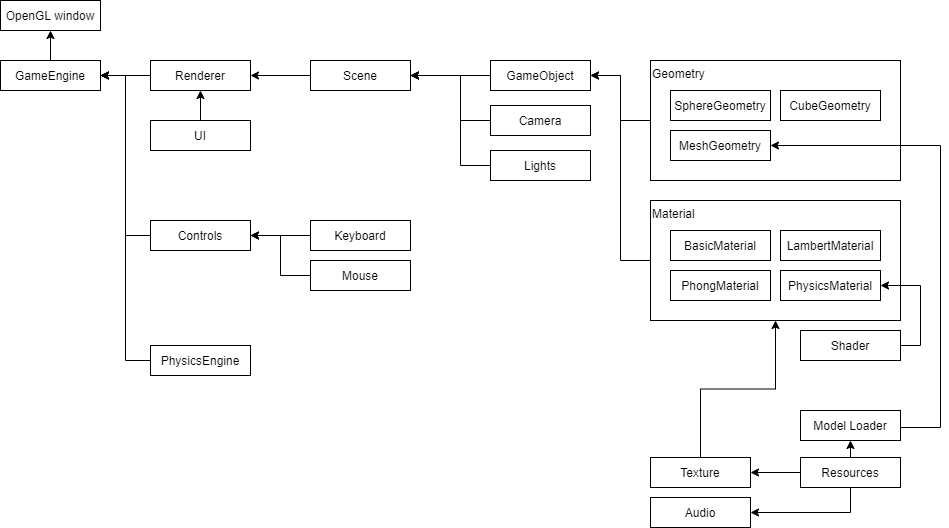

The diagram above was exported from draw.io. Its source (the exported page's mxGraphModel, read from the mxfile embedded in the PNG):
<mxGraphModel dx="2249" dy="794" grid="1" gridSize="10" guides="1" tooltips="1" connect="1" arrows="1" fold="1" page="1" pageScale="1" pageWidth="827" pageHeight="1169" math="0" shadow="0">
  <root>
    <mxCell id="0" />
    <mxCell id="1" parent="0" />
    <mxCell id="QNnKyAiiuXpt10eSA7EC-13" style="edgeStyle=orthogonalEdgeStyle;rounded=0;orthogonalLoop=1;jettySize=auto;html=1;exitX=0;exitY=0.5;exitDx=0;exitDy=0;entryX=1;entryY=0.5;entryDx=0;entryDy=0;" parent="1" source="QNnKyAiiuXpt10eSA7EC-1" target="QNnKyAiiuXpt10eSA7EC-12" edge="1">
      <mxGeometry relative="1" as="geometry" />
    </mxCell>
    <mxCell id="QNnKyAiiuXpt10eSA7EC-1" value="GameObject" style="rounded=0;whiteSpace=wrap;html=1;" parent="1" vertex="1">
      <mxGeometry x="430" y="200" width="100" height="30" as="geometry" />
    </mxCell>
    <mxCell id="QNnKyAiiuXpt10eSA7EC-8" style="edgeStyle=orthogonalEdgeStyle;rounded=0;orthogonalLoop=1;jettySize=auto;html=1;exitX=0;exitY=0.5;exitDx=0;exitDy=0;entryX=1;entryY=0.5;entryDx=0;entryDy=0;" parent="1" source="QNnKyAiiuXpt10eSA7EC-4" target="QNnKyAiiuXpt10eSA7EC-1" edge="1">
      <mxGeometry relative="1" as="geometry" />
    </mxCell>
    <mxCell id="QNnKyAiiuXpt10eSA7EC-4" value="Geometry" style="rounded=0;whiteSpace=wrap;html=1;align=left;horizontal=1;verticalAlign=top;" parent="1" vertex="1">
      <mxGeometry x="590" y="200" width="250" height="120" as="geometry" />
    </mxCell>
    <mxCell id="QNnKyAiiuXpt10eSA7EC-7" style="edgeStyle=orthogonalEdgeStyle;rounded=0;orthogonalLoop=1;jettySize=auto;html=1;exitX=0;exitY=0.5;exitDx=0;exitDy=0;entryX=1;entryY=0.5;entryDx=0;entryDy=0;" parent="1" source="QNnKyAiiuXpt10eSA7EC-5" target="QNnKyAiiuXpt10eSA7EC-1" edge="1">
      <mxGeometry relative="1" as="geometry" />
    </mxCell>
    <mxCell id="QNnKyAiiuXpt10eSA7EC-5" value="Material" style="rounded=0;whiteSpace=wrap;html=1;verticalAlign=top;align=left;" parent="1" vertex="1">
      <mxGeometry x="590" y="340" width="250" height="120" as="geometry" />
    </mxCell>
    <mxCell id="ZAt9Ppp9SHeHH62n2alL-13" style="edgeStyle=orthogonalEdgeStyle;rounded=0;orthogonalLoop=1;jettySize=auto;html=1;exitX=1;exitY=0.5;exitDx=0;exitDy=0;entryX=1;entryY=0.5;entryDx=0;entryDy=0;" edge="1" parent="1" source="QNnKyAiiuXpt10eSA7EC-6" target="ZAt9Ppp9SHeHH62n2alL-8">
      <mxGeometry relative="1" as="geometry" />
    </mxCell>
    <mxCell id="QNnKyAiiuXpt10eSA7EC-6" value="Shader" style="rounded=0;whiteSpace=wrap;html=1;" parent="1" vertex="1">
      <mxGeometry x="740" y="470" width="100" height="30" as="geometry" />
    </mxCell>
    <mxCell id="ZAt9Ppp9SHeHH62n2alL-18" style="edgeStyle=orthogonalEdgeStyle;rounded=0;orthogonalLoop=1;jettySize=auto;html=1;exitX=0;exitY=0.5;exitDx=0;exitDy=0;entryX=1;entryY=0.5;entryDx=0;entryDy=0;" edge="1" parent="1" source="QNnKyAiiuXpt10eSA7EC-11" target="ZAt9Ppp9SHeHH62n2alL-16">
      <mxGeometry relative="1" as="geometry" />
    </mxCell>
    <mxCell id="QNnKyAiiuXpt10eSA7EC-11" value="Renderer" style="rounded=0;whiteSpace=wrap;html=1;" parent="1" vertex="1">
      <mxGeometry x="90" y="200" width="100" height="30" as="geometry" />
    </mxCell>
    <mxCell id="QNnKyAiiuXpt10eSA7EC-15" style="edgeStyle=orthogonalEdgeStyle;rounded=0;orthogonalLoop=1;jettySize=auto;html=1;exitX=0;exitY=0.5;exitDx=0;exitDy=0;entryX=1;entryY=0.5;entryDx=0;entryDy=0;" parent="1" source="QNnKyAiiuXpt10eSA7EC-12" target="QNnKyAiiuXpt10eSA7EC-11" edge="1">
      <mxGeometry relative="1" as="geometry" />
    </mxCell>
    <mxCell id="QNnKyAiiuXpt10eSA7EC-12" value="Scene" style="rounded=0;whiteSpace=wrap;html=1;" parent="1" vertex="1">
      <mxGeometry x="250" y="200" width="100" height="30" as="geometry" />
    </mxCell>
    <mxCell id="QNnKyAiiuXpt10eSA7EC-17" style="edgeStyle=orthogonalEdgeStyle;rounded=0;orthogonalLoop=1;jettySize=auto;html=1;exitX=0;exitY=0.5;exitDx=0;exitDy=0;entryX=1;entryY=0.5;entryDx=0;entryDy=0;" parent="1" source="QNnKyAiiuXpt10eSA7EC-16" target="QNnKyAiiuXpt10eSA7EC-12" edge="1">
      <mxGeometry relative="1" as="geometry">
        <Array as="points">
          <mxPoint x="400" y="260" />
          <mxPoint x="400" y="215" />
        </Array>
      </mxGeometry>
    </mxCell>
    <mxCell id="QNnKyAiiuXpt10eSA7EC-16" value="Camera" style="rounded=0;whiteSpace=wrap;html=1;" parent="1" vertex="1">
      <mxGeometry x="430" y="245" width="100" height="30" as="geometry" />
    </mxCell>
    <mxCell id="QNnKyAiiuXpt10eSA7EC-28" style="edgeStyle=orthogonalEdgeStyle;rounded=0;orthogonalLoop=1;jettySize=auto;html=1;exitX=0;exitY=0.5;exitDx=0;exitDy=0;entryX=1;entryY=0.5;entryDx=0;entryDy=0;" parent="1" source="QNnKyAiiuXpt10eSA7EC-21" target="QNnKyAiiuXpt10eSA7EC-22" edge="1">
      <mxGeometry relative="1" as="geometry" />
    </mxCell>
    <mxCell id="QNnKyAiiuXpt10eSA7EC-44" style="edgeStyle=orthogonalEdgeStyle;rounded=0;orthogonalLoop=1;jettySize=auto;html=1;exitX=0.5;exitY=1;exitDx=0;exitDy=0;entryX=1;entryY=0.5;entryDx=0;entryDy=0;" parent="1" source="QNnKyAiiuXpt10eSA7EC-21" target="QNnKyAiiuXpt10eSA7EC-43" edge="1">
      <mxGeometry relative="1" as="geometry" />
    </mxCell>
    <mxCell id="ZAt9Ppp9SHeHH62n2alL-11" style="edgeStyle=orthogonalEdgeStyle;rounded=0;orthogonalLoop=1;jettySize=auto;html=1;exitX=0.5;exitY=0;exitDx=0;exitDy=0;entryX=0.5;entryY=1;entryDx=0;entryDy=0;" edge="1" parent="1" source="QNnKyAiiuXpt10eSA7EC-21" target="QNnKyAiiuXpt10eSA7EC-39">
      <mxGeometry relative="1" as="geometry" />
    </mxCell>
    <mxCell id="QNnKyAiiuXpt10eSA7EC-21" value="Resources" style="rounded=0;whiteSpace=wrap;html=1;" parent="1" vertex="1">
      <mxGeometry x="740" y="597" width="100" height="30" as="geometry" />
    </mxCell>
    <mxCell id="QNnKyAiiuXpt10eSA7EC-26" style="edgeStyle=orthogonalEdgeStyle;rounded=0;orthogonalLoop=1;jettySize=auto;html=1;exitX=0.5;exitY=0;exitDx=0;exitDy=0;entryX=0.5;entryY=1;entryDx=0;entryDy=0;" parent="1" source="QNnKyAiiuXpt10eSA7EC-22" target="QNnKyAiiuXpt10eSA7EC-5" edge="1">
      <mxGeometry relative="1" as="geometry">
        <mxPoint x="640" y="525" as="targetPoint" />
      </mxGeometry>
    </mxCell>
    <mxCell id="QNnKyAiiuXpt10eSA7EC-22" value="Texture" style="rounded=0;whiteSpace=wrap;html=1;" parent="1" vertex="1">
      <mxGeometry x="590" y="597" width="100" height="30" as="geometry" />
    </mxCell>
    <mxCell id="ZAt9Ppp9SHeHH62n2alL-19" style="edgeStyle=orthogonalEdgeStyle;rounded=0;orthogonalLoop=1;jettySize=auto;html=1;exitX=0;exitY=0.5;exitDx=0;exitDy=0;entryX=1;entryY=0.5;entryDx=0;entryDy=0;" edge="1" parent="1" source="QNnKyAiiuXpt10eSA7EC-29" target="ZAt9Ppp9SHeHH62n2alL-16">
      <mxGeometry relative="1" as="geometry" />
    </mxCell>
    <mxCell id="QNnKyAiiuXpt10eSA7EC-29" value="Controls" style="rounded=0;whiteSpace=wrap;html=1;" parent="1" vertex="1">
      <mxGeometry x="90" y="360" width="100" height="30" as="geometry" />
    </mxCell>
    <mxCell id="QNnKyAiiuXpt10eSA7EC-32" style="edgeStyle=orthogonalEdgeStyle;rounded=0;orthogonalLoop=1;jettySize=auto;html=1;exitX=0;exitY=0.5;exitDx=0;exitDy=0;entryX=1;entryY=0.5;entryDx=0;entryDy=0;" parent="1" source="QNnKyAiiuXpt10eSA7EC-30" target="QNnKyAiiuXpt10eSA7EC-29" edge="1">
      <mxGeometry relative="1" as="geometry" />
    </mxCell>
    <mxCell id="QNnKyAiiuXpt10eSA7EC-30" value="Keyboard" style="rounded=0;whiteSpace=wrap;html=1;" parent="1" vertex="1">
      <mxGeometry x="250" y="360" width="100" height="30" as="geometry" />
    </mxCell>
    <mxCell id="QNnKyAiiuXpt10eSA7EC-33" style="edgeStyle=orthogonalEdgeStyle;rounded=0;orthogonalLoop=1;jettySize=auto;html=1;exitX=0;exitY=0.5;exitDx=0;exitDy=0;entryX=1;entryY=0.5;entryDx=0;entryDy=0;" parent="1" source="QNnKyAiiuXpt10eSA7EC-31" target="QNnKyAiiuXpt10eSA7EC-29" edge="1">
      <mxGeometry relative="1" as="geometry" />
    </mxCell>
    <mxCell id="QNnKyAiiuXpt10eSA7EC-31" value="Mouse" style="rounded=0;whiteSpace=wrap;html=1;" parent="1" vertex="1">
      <mxGeometry x="250" y="400" width="100" height="30" as="geometry" />
    </mxCell>
    <mxCell id="QNnKyAiiuXpt10eSA7EC-34" value="OpenGL window" style="rounded=0;whiteSpace=wrap;html=1;" parent="1" vertex="1">
      <mxGeometry x="-60" y="140" width="100" height="30" as="geometry" />
    </mxCell>
    <mxCell id="QNnKyAiiuXpt10eSA7EC-38" style="edgeStyle=orthogonalEdgeStyle;rounded=0;orthogonalLoop=1;jettySize=auto;html=1;exitX=0;exitY=0.5;exitDx=0;exitDy=0;entryX=1;entryY=0.5;entryDx=0;entryDy=0;" parent="1" source="QNnKyAiiuXpt10eSA7EC-37" target="QNnKyAiiuXpt10eSA7EC-12" edge="1">
      <mxGeometry relative="1" as="geometry">
        <Array as="points">
          <mxPoint x="400" y="305" />
          <mxPoint x="400" y="215" />
        </Array>
      </mxGeometry>
    </mxCell>
    <mxCell id="QNnKyAiiuXpt10eSA7EC-37" value="Lights" style="rounded=0;whiteSpace=wrap;html=1;" parent="1" vertex="1">
      <mxGeometry x="430" y="290" width="100" height="30" as="geometry" />
    </mxCell>
    <mxCell id="ZAt9Ppp9SHeHH62n2alL-14" style="edgeStyle=orthogonalEdgeStyle;rounded=0;orthogonalLoop=1;jettySize=auto;html=1;exitX=1;exitY=0.5;exitDx=0;exitDy=0;entryX=1;entryY=0.5;entryDx=0;entryDy=0;" edge="1" parent="1" source="QNnKyAiiuXpt10eSA7EC-39" target="ZAt9Ppp9SHeHH62n2alL-4">
      <mxGeometry relative="1" as="geometry">
        <Array as="points">
          <mxPoint x="840" y="567" />
          <mxPoint x="880" y="567" />
          <mxPoint x="880" y="285" />
        </Array>
      </mxGeometry>
    </mxCell>
    <mxCell id="QNnKyAiiuXpt10eSA7EC-39" value="Model Loader" style="rounded=0;whiteSpace=wrap;html=1;" parent="1" vertex="1">
      <mxGeometry x="740" y="550" width="100" height="30" as="geometry" />
    </mxCell>
    <mxCell id="QNnKyAiiuXpt10eSA7EC-43" value="Audio" style="rounded=0;whiteSpace=wrap;html=1;" parent="1" vertex="1">
      <mxGeometry x="590" y="637" width="100" height="30" as="geometry" />
    </mxCell>
    <mxCell id="ZAt9Ppp9SHeHH62n2alL-2" value="SphereGeometry" style="rounded=0;whiteSpace=wrap;html=1;" vertex="1" parent="1">
      <mxGeometry x="610" y="230" width="100" height="30" as="geometry" />
    </mxCell>
    <mxCell id="ZAt9Ppp9SHeHH62n2alL-3" value="CubeGeometry" style="rounded=0;whiteSpace=wrap;html=1;" vertex="1" parent="1">
      <mxGeometry x="720" y="230" width="100" height="30" as="geometry" />
    </mxCell>
    <mxCell id="ZAt9Ppp9SHeHH62n2alL-4" value="MeshGeometry" style="rounded=0;whiteSpace=wrap;html=1;" vertex="1" parent="1">
      <mxGeometry x="610" y="270" width="100" height="30" as="geometry" />
    </mxCell>
    <mxCell id="ZAt9Ppp9SHeHH62n2alL-7" value="BasicMaterial" style="rounded=0;whiteSpace=wrap;html=1;" vertex="1" parent="1">
      <mxGeometry x="610" y="370" width="100" height="30" as="geometry" />
    </mxCell>
    <mxCell id="ZAt9Ppp9SHeHH62n2alL-8" value="PhysicsMaterial" style="rounded=0;whiteSpace=wrap;html=1;" vertex="1" parent="1">
      <mxGeometry x="720" y="410" width="100" height="30" as="geometry" />
    </mxCell>
    <mxCell id="ZAt9Ppp9SHeHH62n2alL-9" value="LambertMaterial" style="rounded=0;whiteSpace=wrap;html=1;" vertex="1" parent="1">
      <mxGeometry x="720" y="370" width="100" height="30" as="geometry" />
    </mxCell>
    <mxCell id="ZAt9Ppp9SHeHH62n2alL-10" value="PhongMaterial" style="rounded=0;whiteSpace=wrap;html=1;" vertex="1" parent="1">
      <mxGeometry x="610" y="410" width="100" height="30" as="geometry" />
    </mxCell>
    <mxCell id="ZAt9Ppp9SHeHH62n2alL-17" style="edgeStyle=orthogonalEdgeStyle;rounded=0;orthogonalLoop=1;jettySize=auto;html=1;exitX=0.5;exitY=0;exitDx=0;exitDy=0;entryX=0.5;entryY=1;entryDx=0;entryDy=0;" edge="1" parent="1" source="ZAt9Ppp9SHeHH62n2alL-16" target="QNnKyAiiuXpt10eSA7EC-34">
      <mxGeometry relative="1" as="geometry" />
    </mxCell>
    <mxCell id="ZAt9Ppp9SHeHH62n2alL-16" value="GameEngine" style="rounded=0;whiteSpace=wrap;html=1;" vertex="1" parent="1">
      <mxGeometry x="-60" y="200" width="100" height="30" as="geometry" />
    </mxCell>
    <mxCell id="ZAt9Ppp9SHeHH62n2alL-23" style="edgeStyle=orthogonalEdgeStyle;rounded=0;orthogonalLoop=1;jettySize=auto;html=1;exitX=0;exitY=0.5;exitDx=0;exitDy=0;entryX=1;entryY=0.5;entryDx=0;entryDy=0;" edge="1" parent="1" source="ZAt9Ppp9SHeHH62n2alL-22" target="ZAt9Ppp9SHeHH62n2alL-16">
      <mxGeometry relative="1" as="geometry" />
    </mxCell>
    <mxCell id="ZAt9Ppp9SHeHH62n2alL-22" value="PhysicsEngine" style="rounded=0;whiteSpace=wrap;html=1;" vertex="1" parent="1">
      <mxGeometry x="90" y="485" width="100" height="30" as="geometry" />
    </mxCell>
    <mxCell id="ZAt9Ppp9SHeHH62n2alL-25" style="edgeStyle=orthogonalEdgeStyle;rounded=0;orthogonalLoop=1;jettySize=auto;html=1;exitX=0.5;exitY=0;exitDx=0;exitDy=0;entryX=0.5;entryY=1;entryDx=0;entryDy=0;" edge="1" parent="1" source="ZAt9Ppp9SHeHH62n2alL-24" target="QNnKyAiiuXpt10eSA7EC-11">
      <mxGeometry relative="1" as="geometry" />
    </mxCell>
    <mxCell id="ZAt9Ppp9SHeHH62n2alL-24" value="UI" style="rounded=0;whiteSpace=wrap;html=1;" vertex="1" parent="1">
      <mxGeometry x="90" y="260" width="100" height="30" as="geometry" />
    </mxCell>
  </root>
</mxGraphModel>